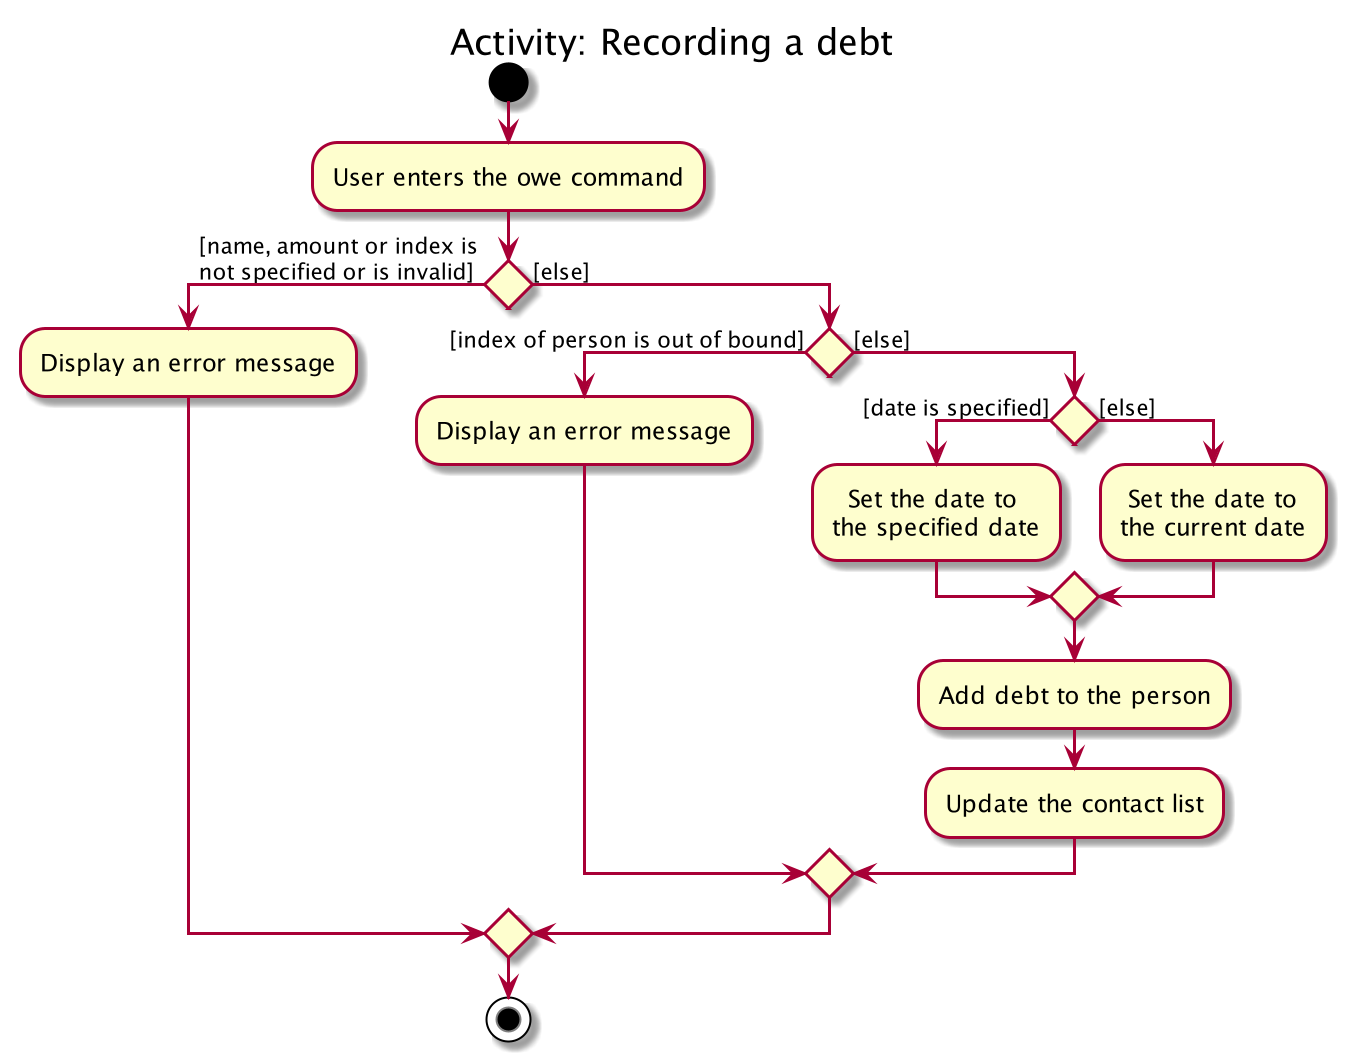

The diagram above was rendered by PlantUML. Its source (embedded in the PNG):
@startuml
title Activity: Recording a debt
start
:User enters the owe command;

if () then ([name, amount or index is \nnot specified or is invalid])
    :Display an error message;
else ([else])

    if () then ([index of person is out of bound])
        :Display an error message;
    else ([else])
        if () then ([date is specified])
            :  Set the date to\nthe specified date;
        else ([else])
            : Set the date to\nthe current date;
        endif
        :Add debt to the person;
        :Update the contact list;
    endif

endif
stop
@enduml